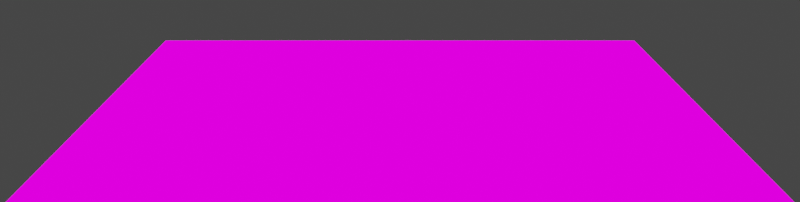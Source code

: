 # Source: LD51Ground.blend  (saved by Blender 3.3.6; exported with 4.5.12 LTS)
import bpy
from mathutils import Matrix  # noqa: F401  (used for matrix-valued properties, if any)

bpy.ops.wm.read_factory_settings(use_empty=True)
scene = bpy.context.scene
scene.name = 'PixelScene'

# ---- collections
col_collection_001 = bpy.data.collections.new('Collection.001'); scene.collection.children.link(col_collection_001)

# ---- images (referenced by path relative to the original .blend; pixels are not part of the script)
import os
ASSET_DIR = os.environ.get("B2B_ASSET_DIR", "")  # directory of the original .blend (textures are referenced by path, not embedded)
HERE = os.path.dirname(os.path.abspath(__file__))  # packed textures are extracted next to this script under _unpacked/

def load_image(name, relpath, width, height, colorspace="sRGB"):
    """Load a texture the original file referenced (path relative to the .blend, or extracted next to this script)."""
    p = next((c for c in (os.path.join(HERE, relpath), os.path.join(ASSET_DIR, relpath)) if relpath and os.path.exists(c)), "")
    if p:
        img = bpy.data.images.load(p, check_existing=True)
        img.name = name
    else:  # same state as the original file: an image datablock whose file is absent (Cycles renders it pink)
        img = bpy.data.images.new(name, width, height)
        img.source = "FILE"
        img.filepath = "//" + (relpath or name)
    img.colorspace_settings.name = colorspace
    return img
img_crosshatchmetal001_original_png = load_image('CrosshatchMetal001_Original.png', 'CrosshatchMetal001_Original.png', 1024, 1024, 'sRGB')

# ---- materials (node trees are filled in below, after node groups)
mat_crosshatchmetal = bpy.data.materials.new('CrosshatchMetal')
mat_crosshatchmetal.use_transparent_shadow = False

# ---- material node trees
mat_crosshatchmetal.use_nodes = True; mat_crosshatchmetal.node_tree.nodes.clear()
_N = mat_crosshatchmetal.node_tree.nodes; _L = mat_crosshatchmetal.node_tree.links
n0 = _N.new('ShaderNodeBsdfPrincipled'); n0.name = 'Principled BSDF'; n0.location = (515, 307)
n0.distribution = 'GGX'
n0.subsurface_method = 'RANDOM_WALK_SKIN'
n0.inputs[2].default_value = 1.0
n0.inputs[3].default_value = 1.45
n0.inputs[11].default_value = 1.01
n0.inputs[13].default_value = 0.0
n0.inputs[28].default_value = 1.0
n1 = _N.new('ShaderNodeOutputMaterial'); n1.name = 'Material Output'; n1.location = (805, 307)
n2 = _N.new('ShaderNodeTexCoord'); n2.name = 'Texture Coordinate'; n2.location = (-1394, -77)
n3 = _N.new('ShaderNodeMapping'); n3.name = 'Mapping'; n3.location = (-956, 19)
n4 = _N.new('ShaderNodeValue'); n4.name = 'Value'; n4.location = (-1160, -266)
n4.outputs[0].default_value = 4.0
n5 = _N.new('ShaderNodeDisplacement'); n5.name = 'Displacement'; n5.location = (96, -95)
n5.inputs[2].default_value = 1.0
n6 = _N.new('NodeReroute'); n6.name = 'Reroute'; n6.location = (278, 137)
n6.width = 16
n7 = _N.new('ShaderNodeTexImage'); n7.name = 'Image Texture'; n7.location = (-736, -10)
n7.image = img_crosshatchmetal001_original_png
n8 = _N.new('ShaderNodeValToRGB'); n8.name = 'ColorRamp.001'; n8.location = (-410, -181)
while len(n8.color_ramp.elements) > 1: n8.color_ramp.elements.remove(n8.color_ramp.elements[-1])
n8.color_ramp.elements[0].position = 0.0; n8.color_ramp.elements[0].color = (0.0, 0.0, 0.0, 1.0)
_e = n8.color_ramp.elements.new(0.0404); _e.color = (1.0, 1.0, 1.0, 1.0)
n9 = _N.new('ShaderNodeValue'); n9.name = 'Value.001'; n9.location = (-482, 107)
n9.outputs[0].default_value = 0.05
n10 = _N.new('ShaderNodeValue'); n10.name = 'Value.002'; n10.location = (-186, -9)
n10.outputs[0].default_value = 1.5
_L.new(n0.outputs[0], n1.inputs[0])
_L.new(n3.outputs[0], n7.inputs[0])
_L.new(n2.outputs[2], n3.inputs[0])
_L.new(n4.outputs[0], n3.inputs[3])
_L.new(n5.outputs[0], n1.inputs[2])
_L.new(n6.outputs[0], n0.inputs[0])
_L.new(n7.outputs[0], n6.inputs[0])
_L.new(n6.outputs[0], n0.inputs[27])
_L.new(n7.outputs[0], n8.inputs[0])
_L.new(n8.outputs[0], n5.inputs[0])
n1.is_active_output = True

# ---- world
world_world_001 = bpy.data.worlds.new('World.001'); scene.world = world_world_001
world_world_001.use_nodes = True; world_world_001.node_tree.nodes.clear()
_N = world_world_001.node_tree.nodes; _L = world_world_001.node_tree.links
n0 = _N.new('ShaderNodeOutputWorld'); n0.name = 'World Output'; n0.location = (300, 300)
n1 = _N.new('ShaderNodeBackground'); n1.name = 'Background'; n1.location = (10, 300)
n1.inputs[0].default_value = (0.05088, 0.05088, 0.05088, 1.0)
_L.new(n1.outputs[0], n0.inputs[0])
n0.is_active_output = True
world_world_001.color = (0.05088, 0.05088, 0.05088)
world_world_001.use_sun_shadow = False
world_world_001.sun_shadow_jitter_overblur = 0.0

# ---- cameras
cam_camera_001 = bpy.data.cameras.new('Camera.001')
cam_camera_001.clip_end = 100.0
cam_camera_001.ortho_scale = 4.814
cam_camera_002 = bpy.data.cameras.new('Camera.002')
cam_camera_002.type = 'ORTHO'
cam_camera_002.clip_end = 100.0
cam_camera_002.ortho_scale = 1.514

# ---- meshes
me_plane = bpy.data.meshes.new('Plane')
me_plane.from_pydata([(-4.9, -4.9, 0.0), (4.9, -4.9, 0.0), (-4.9, 4.9, 0.0), (4.9, 4.9, 0.0)], [], [(0, 1, 3, 2)])
_uv = me_plane.uv_layers.new(name='UVMap')
_uv.uv.foreach_set('vector', [0.0, 0.0, 1.0, 0.0, 1.0, 1.0, 0.0, 1.0])
me_plane.materials.append(mat_crosshatchmetal)
me_plane.update()

# ---- objects
ob_camera = bpy.data.objects.new('Camera', cam_camera_001)
ob_camera_001 = bpy.data.objects.new('Camera.001', cam_camera_002)
ob_plane = bpy.data.objects.new('Plane', me_plane)

# ---- transforms, parenting, visibility, modifiers, constraints
ob_camera.location = (0.0, 17.89, 4.774)
ob_camera.rotation_euler = (1.571, -0.0, -3.142)
ob_camera.lock_rotations_4d = False
ob_camera.empty_display_type = 'ARROWS'
ob_camera.color = (0.0, 0.0, 0.0, 0.0)
ob_camera.display_type = 'WIRE'
ob_camera.lineart.crease_threshold = 0.0
_c = ob_camera.constraints.new('TRACK_TO'); _c.name = 'Track To'
_c.target = ob_plane
ob_camera_001.location = (2.932, -3.91, 3.983)
ob_camera_001.rotation_euler = (1.515, 4.735e-08, 0.9483)
ob_camera_001.lock_rotations_4d = False
ob_camera_001.empty_display_type = 'ARROWS'
ob_camera_001.color = (0.0, 0.0, 0.0, 0.0)
ob_camera_001.display_type = 'WIRE'
ob_camera_001.lineart.crease_threshold = 0.0
_c = ob_camera_001.constraints.new('TRACK_TO'); _c.name = 'Track To'
ob_plane.location = (0.0, 0.0, 0.0)

# ---- collection membership
col_collection_001.objects.link(ob_camera)
col_collection_001.objects.link(ob_camera_001)
col_collection_001.objects.link(ob_plane)

# ---- scene / render settings (as saved in the file)
scene.camera = ob_camera
scene.frame_start = 1; scene.frame_end = 10; scene.frame_set(2)
scene.render.engine = 'BLENDER_EEVEE_NEXT'
scene.render.resolution_x = 2048
scene.render.resolution_y = 517
scene.render.film_transparent = True
scene.render.use_placeholder = True
scene.render.use_overwrite = False
scene.cycles.sampling_pattern = 'TABULATED_SOBOL'
scene.cycles.use_light_tree = False
scene.view_settings.view_transform = 'Filmic'
bpy.context.view_layer.update()

# ---- added for rendering (the .blend has no usable light): sun
light_auto_sun = bpy.data.lights.new('AutoSun', 'SUN')
light_auto_sun.energy = 3.0
light_auto_sun.angle = 0.0523599
ob_auto_sun = bpy.data.objects.new('AutoSun', light_auto_sun)
scene.collection.objects.link(ob_auto_sun)
ob_auto_sun.rotation_euler = (0.872665, 0.174533, 0.523599)
bpy.context.view_layer.update()
